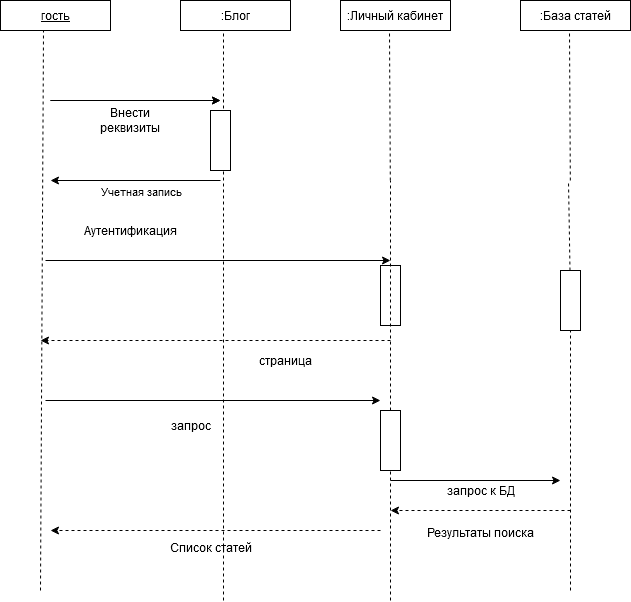

The diagram above was exported from draw.io. Its source (the exported page's mxGraphModel, read from the mxfile embedded in the PNG):
<mxGraphModel dx="1422" dy="791" grid="1" gridSize="10" guides="1" tooltips="1" connect="1" arrows="1" fold="1" page="1" pageScale="1" pageWidth="827" pageHeight="1169" math="0" shadow="0">
  <root>
    <mxCell id="E6mYNs60wHKUQ6kCsd_i-0" />
    <mxCell id="E6mYNs60wHKUQ6kCsd_i-1" parent="E6mYNs60wHKUQ6kCsd_i-0" />
    <mxCell id="_PoBEtNQfTZ35guf7GxT-3" value="" style="rounded=0;whiteSpace=wrap;html=1;" parent="E6mYNs60wHKUQ6kCsd_i-1" vertex="1">
      <mxGeometry x="80" y="60" width="110" height="30" as="geometry" />
    </mxCell>
    <mxCell id="_PoBEtNQfTZ35guf7GxT-4" value="&lt;u&gt;гость&lt;/u&gt;" style="text;html=1;strokeColor=none;fillColor=none;align=center;verticalAlign=middle;whiteSpace=wrap;rounded=0;" parent="E6mYNs60wHKUQ6kCsd_i-1" vertex="1">
      <mxGeometry x="80" y="65" width="110" height="20" as="geometry" />
    </mxCell>
    <mxCell id="_PoBEtNQfTZ35guf7GxT-5" value="" style="endArrow=none;dashed=1;html=1;entryX=0.391;entryY=1;entryDx=0;entryDy=0;entryPerimeter=0;" parent="E6mYNs60wHKUQ6kCsd_i-1" target="_PoBEtNQfTZ35guf7GxT-3" edge="1">
      <mxGeometry width="50" height="50" relative="1" as="geometry">
        <mxPoint x="120" y="650" as="sourcePoint" />
        <mxPoint x="210" y="320" as="targetPoint" />
      </mxGeometry>
    </mxCell>
    <mxCell id="_PoBEtNQfTZ35guf7GxT-8" value="" style="rounded=0;whiteSpace=wrap;html=1;" parent="E6mYNs60wHKUQ6kCsd_i-1" vertex="1">
      <mxGeometry x="260" y="60" width="110" height="30" as="geometry" />
    </mxCell>
    <mxCell id="_PoBEtNQfTZ35guf7GxT-9" value="&lt;div&gt;:Блог&lt;/div&gt;" style="text;html=1;strokeColor=none;fillColor=none;align=center;verticalAlign=middle;whiteSpace=wrap;rounded=0;" parent="E6mYNs60wHKUQ6kCsd_i-1" vertex="1">
      <mxGeometry x="260" y="65" width="110" height="20" as="geometry" />
    </mxCell>
    <mxCell id="_PoBEtNQfTZ35guf7GxT-10" value="" style="endArrow=none;dashed=1;html=1;entryX=0.391;entryY=1;entryDx=0;entryDy=0;entryPerimeter=0;" parent="E6mYNs60wHKUQ6kCsd_i-1" target="_PoBEtNQfTZ35guf7GxT-8" edge="1">
      <mxGeometry width="50" height="50" relative="1" as="geometry">
        <mxPoint x="303" y="660" as="sourcePoint" />
        <mxPoint x="390" y="320" as="targetPoint" />
      </mxGeometry>
    </mxCell>
    <mxCell id="_PoBEtNQfTZ35guf7GxT-12" value="" style="rounded=0;whiteSpace=wrap;html=1;" parent="E6mYNs60wHKUQ6kCsd_i-1" vertex="1">
      <mxGeometry x="420" y="60" width="110" height="30" as="geometry" />
    </mxCell>
    <mxCell id="_PoBEtNQfTZ35guf7GxT-13" value=":Личный кабинет" style="text;html=1;strokeColor=none;fillColor=none;align=center;verticalAlign=middle;whiteSpace=wrap;rounded=0;" parent="E6mYNs60wHKUQ6kCsd_i-1" vertex="1">
      <mxGeometry x="420" y="65" width="110" height="20" as="geometry" />
    </mxCell>
    <mxCell id="_PoBEtNQfTZ35guf7GxT-14" value="" style="endArrow=none;dashed=1;html=1;" parent="E6mYNs60wHKUQ6kCsd_i-1" edge="1">
      <mxGeometry width="50" height="50" relative="1" as="geometry">
        <mxPoint x="469.83333333333326" y="240" as="sourcePoint" />
        <mxPoint x="469" y="90" as="targetPoint" />
      </mxGeometry>
    </mxCell>
    <mxCell id="_PoBEtNQfTZ35guf7GxT-15" value="" style="endArrow=classic;html=1;" parent="E6mYNs60wHKUQ6kCsd_i-1" edge="1">
      <mxGeometry width="50" height="50" relative="1" as="geometry">
        <mxPoint x="130" y="160" as="sourcePoint" />
        <mxPoint x="300" y="160" as="targetPoint" />
      </mxGeometry>
    </mxCell>
    <mxCell id="_PoBEtNQfTZ35guf7GxT-16" value="Внести реквизиты" style="text;html=1;strokeColor=none;fillColor=none;align=center;verticalAlign=middle;whiteSpace=wrap;rounded=0;" parent="E6mYNs60wHKUQ6kCsd_i-1" vertex="1">
      <mxGeometry x="190" y="170" width="40" height="20" as="geometry" />
    </mxCell>
    <mxCell id="_PoBEtNQfTZ35guf7GxT-19" value="" style="rounded=0;whiteSpace=wrap;html=1;" parent="E6mYNs60wHKUQ6kCsd_i-1" vertex="1">
      <mxGeometry x="460" y="325" width="20" height="60" as="geometry" />
    </mxCell>
    <mxCell id="_PoBEtNQfTZ35guf7GxT-26" value="" style="endArrow=none;dashed=1;html=1;" parent="E6mYNs60wHKUQ6kCsd_i-1" edge="1" source="_G1q-2C5YnYA5dtMEGJs-4">
      <mxGeometry width="50" height="50" relative="1" as="geometry">
        <mxPoint x="468" y="560" as="sourcePoint" />
        <mxPoint x="470" y="240" as="targetPoint" />
      </mxGeometry>
    </mxCell>
    <mxCell id="_PoBEtNQfTZ35guf7GxT-34" value="" style="endArrow=classic;html=1;" parent="E6mYNs60wHKUQ6kCsd_i-1" edge="1">
      <mxGeometry width="50" height="50" relative="1" as="geometry">
        <mxPoint x="130" y="160" as="sourcePoint" />
        <mxPoint x="300" y="160" as="targetPoint" />
      </mxGeometry>
    </mxCell>
    <mxCell id="_PoBEtNQfTZ35guf7GxT-35" value="" style="endArrow=classic;html=1;" parent="E6mYNs60wHKUQ6kCsd_i-1" edge="1">
      <mxGeometry width="50" height="50" relative="1" as="geometry">
        <mxPoint x="300" y="240" as="sourcePoint" />
        <mxPoint x="130" y="240" as="targetPoint" />
      </mxGeometry>
    </mxCell>
    <mxCell id="_G1q-2C5YnYA5dtMEGJs-0" value="Учетная запись" style="edgeLabel;html=1;align=center;verticalAlign=middle;resizable=0;points=[];" vertex="1" connectable="0" parent="_PoBEtNQfTZ35guf7GxT-35">
      <mxGeometry x="-0.5765" y="2" relative="1" as="geometry">
        <mxPoint x="-44" y="8" as="offset" />
      </mxGeometry>
    </mxCell>
    <mxCell id="_PoBEtNQfTZ35guf7GxT-38" value="Аутентификация" style="text;html=1;align=center;verticalAlign=middle;resizable=0;points=[];autosize=1;" parent="E6mYNs60wHKUQ6kCsd_i-1" vertex="1">
      <mxGeometry x="155" y="280" width="110" height="20" as="geometry" />
    </mxCell>
    <mxCell id="_PoBEtNQfTZ35guf7GxT-41" value="" style="rounded=0;whiteSpace=wrap;html=1;" parent="E6mYNs60wHKUQ6kCsd_i-1" vertex="1">
      <mxGeometry x="600" y="60" width="110" height="30" as="geometry" />
    </mxCell>
    <mxCell id="_PoBEtNQfTZ35guf7GxT-42" value=":База статей" style="text;html=1;strokeColor=none;fillColor=none;align=center;verticalAlign=middle;whiteSpace=wrap;rounded=0;" parent="E6mYNs60wHKUQ6kCsd_i-1" vertex="1">
      <mxGeometry x="600" y="65" width="110" height="20" as="geometry" />
    </mxCell>
    <mxCell id="_PoBEtNQfTZ35guf7GxT-43" value="" style="endArrow=none;dashed=1;html=1;" parent="E6mYNs60wHKUQ6kCsd_i-1" edge="1">
      <mxGeometry width="50" height="50" relative="1" as="geometry">
        <mxPoint x="649.8333333333333" y="240" as="sourcePoint" />
        <mxPoint x="649" y="90" as="targetPoint" />
      </mxGeometry>
    </mxCell>
    <mxCell id="_PoBEtNQfTZ35guf7GxT-44" value="" style="endArrow=none;dashed=1;html=1;" parent="E6mYNs60wHKUQ6kCsd_i-1" source="_PoBEtNQfTZ35guf7GxT-61" edge="1">
      <mxGeometry width="50" height="50" relative="1" as="geometry">
        <mxPoint x="648" y="560" as="sourcePoint" />
        <mxPoint x="648" y="240" as="targetPoint" />
      </mxGeometry>
    </mxCell>
    <mxCell id="_PoBEtNQfTZ35guf7GxT-47" value="" style="rounded=0;whiteSpace=wrap;html=1;" parent="E6mYNs60wHKUQ6kCsd_i-1" vertex="1">
      <mxGeometry x="290" y="170" width="20" height="60" as="geometry" />
    </mxCell>
    <mxCell id="_PoBEtNQfTZ35guf7GxT-55" value="" style="endArrow=classic;html=1;" parent="E6mYNs60wHKUQ6kCsd_i-1" edge="1">
      <mxGeometry width="50" height="50" relative="1" as="geometry">
        <mxPoint x="125" y="320" as="sourcePoint" />
        <mxPoint x="470" y="320" as="targetPoint" />
      </mxGeometry>
    </mxCell>
    <mxCell id="_PoBEtNQfTZ35guf7GxT-58" value="страница" style="text;html=1;align=center;verticalAlign=middle;resizable=0;points=[];autosize=1;" parent="E6mYNs60wHKUQ6kCsd_i-1" vertex="1">
      <mxGeometry x="330" y="410" width="70" height="20" as="geometry" />
    </mxCell>
    <mxCell id="_PoBEtNQfTZ35guf7GxT-61" value="" style="rounded=0;whiteSpace=wrap;html=1;" parent="E6mYNs60wHKUQ6kCsd_i-1" vertex="1">
      <mxGeometry x="640" y="330" width="20" height="60" as="geometry" />
    </mxCell>
    <mxCell id="_PoBEtNQfTZ35guf7GxT-62" value="" style="endArrow=none;dashed=1;html=1;" parent="E6mYNs60wHKUQ6kCsd_i-1" target="_PoBEtNQfTZ35guf7GxT-61" edge="1">
      <mxGeometry width="50" height="50" relative="1" as="geometry">
        <mxPoint x="650" y="650" as="sourcePoint" />
        <mxPoint x="648" y="240" as="targetPoint" />
      </mxGeometry>
    </mxCell>
    <mxCell id="_PoBEtNQfTZ35guf7GxT-63" value="" style="endArrow=classic;html=1;dashed=1;" parent="E6mYNs60wHKUQ6kCsd_i-1" edge="1">
      <mxGeometry width="50" height="50" relative="1" as="geometry">
        <mxPoint x="470" y="400" as="sourcePoint" />
        <mxPoint x="120" y="400" as="targetPoint" />
      </mxGeometry>
    </mxCell>
    <mxCell id="_PoBEtNQfTZ35guf7GxT-66" value="&lt;div&gt;Результаты поиска&lt;/div&gt;&lt;div&gt;&lt;br&gt;&lt;/div&gt;" style="text;html=1;align=center;verticalAlign=middle;resizable=0;points=[];autosize=1;" parent="E6mYNs60wHKUQ6kCsd_i-1" vertex="1">
      <mxGeometry x="500" y="585" width="120" height="30" as="geometry" />
    </mxCell>
    <mxCell id="_G1q-2C5YnYA5dtMEGJs-2" value="" style="endArrow=classic;html=1;" edge="1" parent="E6mYNs60wHKUQ6kCsd_i-1">
      <mxGeometry width="50" height="50" relative="1" as="geometry">
        <mxPoint x="125" y="460" as="sourcePoint" />
        <mxPoint x="460" y="460" as="targetPoint" />
      </mxGeometry>
    </mxCell>
    <mxCell id="_G1q-2C5YnYA5dtMEGJs-4" value="" style="rounded=0;whiteSpace=wrap;html=1;" vertex="1" parent="E6mYNs60wHKUQ6kCsd_i-1">
      <mxGeometry x="460" y="470" width="20" height="60" as="geometry" />
    </mxCell>
    <mxCell id="_G1q-2C5YnYA5dtMEGJs-5" value="" style="endArrow=none;dashed=1;html=1;entryX=0.5;entryY=1;entryDx=0;entryDy=0;" edge="1" parent="E6mYNs60wHKUQ6kCsd_i-1" target="_G1q-2C5YnYA5dtMEGJs-4">
      <mxGeometry width="50" height="50" relative="1" as="geometry">
        <mxPoint x="470" y="660" as="sourcePoint" />
        <mxPoint x="470" y="385" as="targetPoint" />
      </mxGeometry>
    </mxCell>
    <mxCell id="_G1q-2C5YnYA5dtMEGJs-6" value="" style="endArrow=classic;html=1;" edge="1" parent="E6mYNs60wHKUQ6kCsd_i-1">
      <mxGeometry width="50" height="50" relative="1" as="geometry">
        <mxPoint x="470" y="540" as="sourcePoint" />
        <mxPoint x="640" y="540" as="targetPoint" />
      </mxGeometry>
    </mxCell>
    <mxCell id="_G1q-2C5YnYA5dtMEGJs-7" value="" style="endArrow=classic;html=1;dashed=1;" edge="1" parent="E6mYNs60wHKUQ6kCsd_i-1">
      <mxGeometry width="50" height="50" relative="1" as="geometry">
        <mxPoint x="650" y="570" as="sourcePoint" />
        <mxPoint x="470" y="570" as="targetPoint" />
      </mxGeometry>
    </mxCell>
    <mxCell id="_G1q-2C5YnYA5dtMEGJs-8" value="" style="endArrow=classic;html=1;dashed=1;" edge="1" parent="E6mYNs60wHKUQ6kCsd_i-1">
      <mxGeometry width="50" height="50" relative="1" as="geometry">
        <mxPoint x="460" y="590" as="sourcePoint" />
        <mxPoint x="130" y="590" as="targetPoint" />
      </mxGeometry>
    </mxCell>
    <mxCell id="_G1q-2C5YnYA5dtMEGJs-9" value="&lt;div&gt;Список статей&lt;/div&gt;&lt;div&gt;&lt;br&gt;&lt;/div&gt;" style="text;html=1;align=center;verticalAlign=middle;resizable=0;points=[];autosize=1;" vertex="1" parent="E6mYNs60wHKUQ6kCsd_i-1">
      <mxGeometry x="240" y="600" width="100" height="30" as="geometry" />
    </mxCell>
    <mxCell id="_G1q-2C5YnYA5dtMEGJs-10" value="запрос" style="text;html=1;align=center;verticalAlign=middle;resizable=0;points=[];autosize=1;" vertex="1" parent="E6mYNs60wHKUQ6kCsd_i-1">
      <mxGeometry x="240" y="475" width="60" height="20" as="geometry" />
    </mxCell>
    <mxCell id="_G1q-2C5YnYA5dtMEGJs-11" value="&lt;div&gt;запрос к БД&lt;/div&gt;" style="text;html=1;align=center;verticalAlign=middle;resizable=0;points=[];autosize=1;" vertex="1" parent="E6mYNs60wHKUQ6kCsd_i-1">
      <mxGeometry x="520" y="540" width="80" height="20" as="geometry" />
    </mxCell>
  </root>
</mxGraphModel>